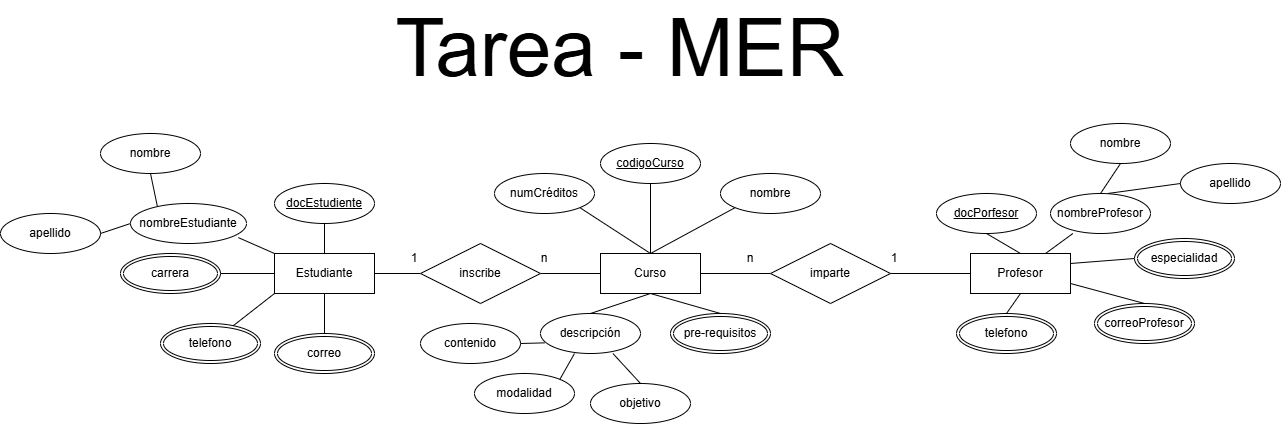

The diagram above was exported from draw.io. Its source (the exported page's mxGraphModel, read from the mxfile embedded in the PNG):
<mxGraphModel dx="2084" dy="609" grid="1" gridSize="10" guides="1" tooltips="1" connect="1" arrows="1" fold="1" page="1" pageScale="1" pageWidth="827" pageHeight="1169" background="#ffffff" math="0" shadow="0">
  <root>
    <mxCell id="0" />
    <mxCell id="1" parent="0" />
    <mxCell id="S4RKsAuaVVGbFtSfv9NX-1" value="Estudiante" style="whiteSpace=wrap;html=1;align=center;" vertex="1" parent="1">
      <mxGeometry x="-376" y="570" width="100" height="40" as="geometry" />
    </mxCell>
    <mxCell id="S4RKsAuaVVGbFtSfv9NX-2" value="Curso" style="whiteSpace=wrap;html=1;align=center;" vertex="1" parent="1">
      <mxGeometry x="-50" y="570" width="100" height="40" as="geometry" />
    </mxCell>
    <mxCell id="S4RKsAuaVVGbFtSfv9NX-3" value="Profesor" style="whiteSpace=wrap;html=1;align=center;" vertex="1" parent="1">
      <mxGeometry x="320" y="570" width="100" height="40" as="geometry" />
    </mxCell>
    <mxCell id="S4RKsAuaVVGbFtSfv9NX-4" style="edgeStyle=orthogonalEdgeStyle;rounded=0;orthogonalLoop=1;jettySize=auto;html=1;exitX=0.5;exitY=1;exitDx=0;exitDy=0;" edge="1" parent="1" source="S4RKsAuaVVGbFtSfv9NX-2" target="S4RKsAuaVVGbFtSfv9NX-2">
      <mxGeometry relative="1" as="geometry" />
    </mxCell>
    <mxCell id="S4RKsAuaVVGbFtSfv9NX-5" value="" style="endArrow=none;html=1;rounded=0;entryX=0;entryY=0.5;entryDx=0;entryDy=0;exitX=1;exitY=0.5;exitDx=0;exitDy=0;" edge="1" parent="1" source="S4RKsAuaVVGbFtSfv9NX-8" target="S4RKsAuaVVGbFtSfv9NX-2">
      <mxGeometry relative="1" as="geometry">
        <mxPoint x="-136" y="590" as="sourcePoint" />
        <mxPoint x="24" y="590" as="targetPoint" />
      </mxGeometry>
    </mxCell>
    <mxCell id="S4RKsAuaVVGbFtSfv9NX-6" value="" style="endArrow=none;html=1;rounded=0;entryX=0;entryY=0.5;entryDx=0;entryDy=0;exitX=1;exitY=0.5;exitDx=0;exitDy=0;" edge="1" parent="1" source="S4RKsAuaVVGbFtSfv9NX-10" target="S4RKsAuaVVGbFtSfv9NX-3">
      <mxGeometry relative="1" as="geometry">
        <mxPoint x="64" y="600" as="sourcePoint" />
        <mxPoint x="150" y="600" as="targetPoint" />
      </mxGeometry>
    </mxCell>
    <mxCell id="S4RKsAuaVVGbFtSfv9NX-7" value="" style="endArrow=none;html=1;rounded=0;entryX=0;entryY=0.5;entryDx=0;entryDy=0;exitX=1;exitY=0.5;exitDx=0;exitDy=0;" edge="1" parent="1" source="S4RKsAuaVVGbFtSfv9NX-1" target="S4RKsAuaVVGbFtSfv9NX-8">
      <mxGeometry relative="1" as="geometry">
        <mxPoint x="-199" y="590" as="sourcePoint" />
        <mxPoint x="-50" y="590" as="targetPoint" />
      </mxGeometry>
    </mxCell>
    <mxCell id="S4RKsAuaVVGbFtSfv9NX-8" value="inscribe" style="shape=rhombus;perimeter=rhombusPerimeter;whiteSpace=wrap;html=1;align=center;" vertex="1" parent="1">
      <mxGeometry x="-230" y="560" width="120" height="60" as="geometry" />
    </mxCell>
    <mxCell id="S4RKsAuaVVGbFtSfv9NX-9" value="" style="endArrow=none;html=1;rounded=0;entryX=0;entryY=0.5;entryDx=0;entryDy=0;exitX=1;exitY=0.5;exitDx=0;exitDy=0;" edge="1" parent="1" source="S4RKsAuaVVGbFtSfv9NX-2" target="S4RKsAuaVVGbFtSfv9NX-10">
      <mxGeometry relative="1" as="geometry">
        <mxPoint x="50" y="590" as="sourcePoint" />
        <mxPoint x="320" y="590" as="targetPoint" />
      </mxGeometry>
    </mxCell>
    <mxCell id="S4RKsAuaVVGbFtSfv9NX-10" value="imparte" style="shape=rhombus;perimeter=rhombusPerimeter;whiteSpace=wrap;html=1;align=center;" vertex="1" parent="1">
      <mxGeometry x="120" y="560" width="120" height="60" as="geometry" />
    </mxCell>
    <mxCell id="S4RKsAuaVVGbFtSfv9NX-11" value="1" style="text;html=1;align=center;verticalAlign=middle;whiteSpace=wrap;rounded=0;" vertex="1" parent="1">
      <mxGeometry x="-266" y="560" width="60" height="30" as="geometry" />
    </mxCell>
    <mxCell id="S4RKsAuaVVGbFtSfv9NX-12" value="n" style="text;html=1;align=center;verticalAlign=middle;whiteSpace=wrap;rounded=0;" vertex="1" parent="1">
      <mxGeometry x="-136" y="560" width="60" height="30" as="geometry" />
    </mxCell>
    <mxCell id="S4RKsAuaVVGbFtSfv9NX-13" value="1" style="text;html=1;align=center;verticalAlign=middle;whiteSpace=wrap;rounded=0;" vertex="1" parent="1">
      <mxGeometry x="214" y="560" width="60" height="30" as="geometry" />
    </mxCell>
    <mxCell id="S4RKsAuaVVGbFtSfv9NX-14" value="n" style="text;html=1;align=center;verticalAlign=middle;whiteSpace=wrap;rounded=0;" vertex="1" parent="1">
      <mxGeometry x="70" y="560" width="60" height="30" as="geometry" />
    </mxCell>
    <mxCell id="S4RKsAuaVVGbFtSfv9NX-15" value="codigoCurso" style="ellipse;whiteSpace=wrap;html=1;align=center;fontStyle=4;" vertex="1" parent="1">
      <mxGeometry x="-50" y="460" width="100" height="40" as="geometry" />
    </mxCell>
    <mxCell id="S4RKsAuaVVGbFtSfv9NX-16" value="" style="endArrow=none;html=1;rounded=0;exitX=0.5;exitY=0;exitDx=0;exitDy=0;entryX=0.5;entryY=1;entryDx=0;entryDy=0;" edge="1" parent="1" source="S4RKsAuaVVGbFtSfv9NX-2" target="S4RKsAuaVVGbFtSfv9NX-15">
      <mxGeometry relative="1" as="geometry">
        <mxPoint x="4" y="550" as="sourcePoint" />
        <mxPoint x="164" y="550" as="targetPoint" />
      </mxGeometry>
    </mxCell>
    <mxCell id="S4RKsAuaVVGbFtSfv9NX-17" value="descripción" style="ellipse;whiteSpace=wrap;html=1;align=center;" vertex="1" parent="1">
      <mxGeometry x="-110" y="630" width="100" height="40" as="geometry" />
    </mxCell>
    <mxCell id="S4RKsAuaVVGbFtSfv9NX-18" value="" style="endArrow=none;html=1;rounded=0;exitX=0.5;exitY=1;exitDx=0;exitDy=0;entryX=0.5;entryY=0;entryDx=0;entryDy=0;" edge="1" parent="1" source="S4RKsAuaVVGbFtSfv9NX-2" target="S4RKsAuaVVGbFtSfv9NX-17">
      <mxGeometry relative="1" as="geometry">
        <mxPoint x="14" y="630" as="sourcePoint" />
        <mxPoint x="174" y="630" as="targetPoint" />
      </mxGeometry>
    </mxCell>
    <mxCell id="S4RKsAuaVVGbFtSfv9NX-19" value="nombreEstudiante" style="ellipse;whiteSpace=wrap;html=1;align=center;" vertex="1" parent="1">
      <mxGeometry x="-520" y="520" width="116" height="40" as="geometry" />
    </mxCell>
    <mxCell id="S4RKsAuaVVGbFtSfv9NX-20" value="docEstudiente" style="ellipse;whiteSpace=wrap;html=1;align=center;fontStyle=4;" vertex="1" parent="1">
      <mxGeometry x="-376" y="500" width="100" height="40" as="geometry" />
    </mxCell>
    <mxCell id="S4RKsAuaVVGbFtSfv9NX-21" value="" style="endArrow=none;html=1;rounded=0;exitX=0.5;exitY=0;exitDx=0;exitDy=0;entryX=0.5;entryY=1;entryDx=0;entryDy=0;" edge="1" parent="1" source="S4RKsAuaVVGbFtSfv9NX-1" target="S4RKsAuaVVGbFtSfv9NX-20">
      <mxGeometry relative="1" as="geometry">
        <mxPoint x="-326" y="550" as="sourcePoint" />
        <mxPoint x="-166" y="550" as="targetPoint" />
      </mxGeometry>
    </mxCell>
    <mxCell id="S4RKsAuaVVGbFtSfv9NX-22" value="correo" style="ellipse;shape=doubleEllipse;margin=3;whiteSpace=wrap;html=1;align=center;" vertex="1" parent="1">
      <mxGeometry x="-376" y="650" width="100" height="40" as="geometry" />
    </mxCell>
    <mxCell id="S4RKsAuaVVGbFtSfv9NX-23" value="telefono" style="ellipse;shape=doubleEllipse;margin=3;whiteSpace=wrap;html=1;align=center;" vertex="1" parent="1">
      <mxGeometry x="-490" y="640" width="100" height="40" as="geometry" />
    </mxCell>
    <mxCell id="S4RKsAuaVVGbFtSfv9NX-24" value="" style="endArrow=none;html=1;rounded=0;exitX=0.93;exitY=0.853;exitDx=0;exitDy=0;entryX=0;entryY=0;entryDx=0;entryDy=0;exitPerimeter=0;" edge="1" parent="1" source="S4RKsAuaVVGbFtSfv9NX-19" target="S4RKsAuaVVGbFtSfv9NX-1">
      <mxGeometry relative="1" as="geometry">
        <mxPoint x="-386" y="550" as="sourcePoint" />
        <mxPoint x="-226" y="550" as="targetPoint" />
      </mxGeometry>
    </mxCell>
    <mxCell id="S4RKsAuaVVGbFtSfv9NX-25" value="" style="endArrow=none;html=1;rounded=0;entryX=0;entryY=1;entryDx=0;entryDy=0;" edge="1" parent="1" source="S4RKsAuaVVGbFtSfv9NX-23" target="S4RKsAuaVVGbFtSfv9NX-1">
      <mxGeometry relative="1" as="geometry">
        <mxPoint x="-406" y="620" as="sourcePoint" />
        <mxPoint x="-246" y="620" as="targetPoint" />
      </mxGeometry>
    </mxCell>
    <mxCell id="S4RKsAuaVVGbFtSfv9NX-26" value="" style="endArrow=none;html=1;rounded=0;exitX=0.5;exitY=1;exitDx=0;exitDy=0;entryX=0.5;entryY=0;entryDx=0;entryDy=0;" edge="1" parent="1" source="S4RKsAuaVVGbFtSfv9NX-1" target="S4RKsAuaVVGbFtSfv9NX-22">
      <mxGeometry relative="1" as="geometry">
        <mxPoint x="-316" y="630" as="sourcePoint" />
        <mxPoint x="-156" y="630" as="targetPoint" />
      </mxGeometry>
    </mxCell>
    <mxCell id="S4RKsAuaVVGbFtSfv9NX-27" value="nombre" style="ellipse;whiteSpace=wrap;html=1;align=center;" vertex="1" parent="1">
      <mxGeometry x="-550" y="450" width="100" height="40" as="geometry" />
    </mxCell>
    <mxCell id="S4RKsAuaVVGbFtSfv9NX-28" value="apellido" style="ellipse;whiteSpace=wrap;html=1;align=center;" vertex="1" parent="1">
      <mxGeometry x="-650" y="530" width="100" height="40" as="geometry" />
    </mxCell>
    <mxCell id="S4RKsAuaVVGbFtSfv9NX-29" value="" style="endArrow=none;html=1;rounded=0;exitX=1;exitY=0.5;exitDx=0;exitDy=0;entryX=0;entryY=0.5;entryDx=0;entryDy=0;" edge="1" parent="1" source="S4RKsAuaVVGbFtSfv9NX-28" target="S4RKsAuaVVGbFtSfv9NX-19">
      <mxGeometry relative="1" as="geometry">
        <mxPoint x="-526" y="560" as="sourcePoint" />
        <mxPoint x="-526" y="550" as="targetPoint" />
      </mxGeometry>
    </mxCell>
    <mxCell id="S4RKsAuaVVGbFtSfv9NX-30" value="" style="endArrow=none;html=1;rounded=0;exitX=0.5;exitY=1;exitDx=0;exitDy=0;entryX=0.231;entryY=0.063;entryDx=0;entryDy=0;entryPerimeter=0;" edge="1" parent="1" source="S4RKsAuaVVGbFtSfv9NX-27" target="S4RKsAuaVVGbFtSfv9NX-19">
      <mxGeometry relative="1" as="geometry">
        <mxPoint x="-396" y="480" as="sourcePoint" />
        <mxPoint x="-236" y="480" as="targetPoint" />
      </mxGeometry>
    </mxCell>
    <mxCell id="S4RKsAuaVVGbFtSfv9NX-31" value="nombre" style="ellipse;whiteSpace=wrap;html=1;align=center;" vertex="1" parent="1">
      <mxGeometry x="70" y="490" width="100" height="40" as="geometry" />
    </mxCell>
    <mxCell id="S4RKsAuaVVGbFtSfv9NX-32" value="" style="endArrow=none;html=1;rounded=0;exitX=0.5;exitY=0;exitDx=0;exitDy=0;entryX=0;entryY=1;entryDx=0;entryDy=0;" edge="1" parent="1" source="S4RKsAuaVVGbFtSfv9NX-2" target="S4RKsAuaVVGbFtSfv9NX-31">
      <mxGeometry relative="1" as="geometry">
        <mxPoint x="54" y="540" as="sourcePoint" />
        <mxPoint x="214" y="540" as="targetPoint" />
      </mxGeometry>
    </mxCell>
    <mxCell id="S4RKsAuaVVGbFtSfv9NX-33" value="numCréditos" style="ellipse;whiteSpace=wrap;html=1;align=center;" vertex="1" parent="1">
      <mxGeometry x="-156" y="490" width="100" height="40" as="geometry" />
    </mxCell>
    <mxCell id="S4RKsAuaVVGbFtSfv9NX-34" value="" style="endArrow=none;html=1;rounded=0;exitX=1;exitY=1;exitDx=0;exitDy=0;entryX=0.5;entryY=0;entryDx=0;entryDy=0;" edge="1" parent="1" source="S4RKsAuaVVGbFtSfv9NX-33" target="S4RKsAuaVVGbFtSfv9NX-2">
      <mxGeometry relative="1" as="geometry">
        <mxPoint x="-56" y="530" as="sourcePoint" />
        <mxPoint x="104" y="530" as="targetPoint" />
      </mxGeometry>
    </mxCell>
    <mxCell id="S4RKsAuaVVGbFtSfv9NX-35" value="contenido" style="ellipse;whiteSpace=wrap;html=1;align=center;" vertex="1" parent="1">
      <mxGeometry x="-230" y="640" width="100" height="40" as="geometry" />
    </mxCell>
    <mxCell id="S4RKsAuaVVGbFtSfv9NX-36" value="ob&lt;span style=&quot;color: rgba(0, 0, 0, 0); font-family: monospace; font-size: 0px; text-align: start; text-wrap-mode: nowrap;&quot;&gt;%3CmxGraphModel%3E%3Croot%3E%3CmxCell%20id%3D%220%22%2F%3E%3CmxCell%20id%3D%221%22%20parent%3D%220%22%2F%3E%3CmxCell%20id%3D%222%22%20value%3D%22Attribute%22%20style%3D%22ellipse%3BwhiteSpace%3Dwrap%3Bhtml%3D1%3Balign%3Dcenter%3B%22%20vertex%3D%221%22%20parent%3D%221%22%3E%3CmxGeometry%20x%3D%2286%22%20y%3D%221150%22%20width%3D%22100%22%20height%3D%2240%22%20as%3D%22geometry%22%2F%3E%3C%2FmxCell%3E%3C%2Froot%3E%3C%2FmxGraphModel%3E&lt;/span&gt;jetivo" style="ellipse;whiteSpace=wrap;html=1;align=center;" vertex="1" parent="1">
      <mxGeometry x="-60" y="700" width="100" height="40" as="geometry" />
    </mxCell>
    <mxCell id="S4RKsAuaVVGbFtSfv9NX-37" value="pre-requisitos" style="ellipse;shape=doubleEllipse;margin=3;whiteSpace=wrap;html=1;align=center;" vertex="1" parent="1">
      <mxGeometry x="20" y="630" width="100" height="40" as="geometry" />
    </mxCell>
    <mxCell id="S4RKsAuaVVGbFtSfv9NX-38" value="" style="endArrow=none;html=1;rounded=0;exitX=0.5;exitY=0;exitDx=0;exitDy=0;entryX=0.5;entryY=1;entryDx=0;entryDy=0;" edge="1" parent="1" source="S4RKsAuaVVGbFtSfv9NX-37" target="S4RKsAuaVVGbFtSfv9NX-2">
      <mxGeometry relative="1" as="geometry">
        <mxPoint x="74" y="620" as="sourcePoint" />
        <mxPoint x="234" y="620" as="targetPoint" />
      </mxGeometry>
    </mxCell>
    <mxCell id="S4RKsAuaVVGbFtSfv9NX-39" value="modalidad" style="ellipse;whiteSpace=wrap;html=1;align=center;" vertex="1" parent="1">
      <mxGeometry x="-176" y="690" width="100" height="40" as="geometry" />
    </mxCell>
    <mxCell id="S4RKsAuaVVGbFtSfv9NX-40" value="" style="endArrow=none;html=1;rounded=0;exitX=1;exitY=0.5;exitDx=0;exitDy=0;entryX=0.042;entryY=0.734;entryDx=0;entryDy=0;entryPerimeter=0;" edge="1" parent="1" source="S4RKsAuaVVGbFtSfv9NX-35" target="S4RKsAuaVVGbFtSfv9NX-17">
      <mxGeometry relative="1" as="geometry">
        <mxPoint x="-126" y="670" as="sourcePoint" />
        <mxPoint x="-86" y="690" as="targetPoint" />
      </mxGeometry>
    </mxCell>
    <mxCell id="S4RKsAuaVVGbFtSfv9NX-41" value="" style="endArrow=none;html=1;rounded=0;exitX=1;exitY=0;exitDx=0;exitDy=0;entryX=0.34;entryY=1;entryDx=0;entryDy=0;entryPerimeter=0;" edge="1" parent="1" source="S4RKsAuaVVGbFtSfv9NX-39" target="S4RKsAuaVVGbFtSfv9NX-17">
      <mxGeometry relative="1" as="geometry">
        <mxPoint x="-106" y="690" as="sourcePoint" />
        <mxPoint x="54" y="690" as="targetPoint" />
      </mxGeometry>
    </mxCell>
    <mxCell id="S4RKsAuaVVGbFtSfv9NX-42" value="" style="endArrow=none;html=1;rounded=0;entryX=0.5;entryY=0;entryDx=0;entryDy=0;exitX=0.724;exitY=1;exitDx=0;exitDy=0;exitPerimeter=0;" edge="1" parent="1" source="S4RKsAuaVVGbFtSfv9NX-17" target="S4RKsAuaVVGbFtSfv9NX-36">
      <mxGeometry relative="1" as="geometry">
        <mxPoint x="-36" y="670" as="sourcePoint" />
        <mxPoint x="134" y="680" as="targetPoint" />
      </mxGeometry>
    </mxCell>
    <mxCell id="S4RKsAuaVVGbFtSfv9NX-43" value="docPorfesor" style="ellipse;whiteSpace=wrap;html=1;align=center;fontStyle=4;" vertex="1" parent="1">
      <mxGeometry x="286" y="510" width="100" height="40" as="geometry" />
    </mxCell>
    <mxCell id="S4RKsAuaVVGbFtSfv9NX-44" value="nombreProfesor" style="ellipse;whiteSpace=wrap;html=1;align=center;" vertex="1" parent="1">
      <mxGeometry x="400" y="510" width="100" height="40" as="geometry" />
    </mxCell>
    <mxCell id="S4RKsAuaVVGbFtSfv9NX-45" value="especialidad" style="ellipse;shape=doubleEllipse;margin=3;whiteSpace=wrap;html=1;align=center;" vertex="1" parent="1">
      <mxGeometry x="484" y="555" width="100" height="40" as="geometry" />
    </mxCell>
    <mxCell id="S4RKsAuaVVGbFtSfv9NX-46" value="correoProfesor" style="ellipse;shape=doubleEllipse;margin=3;whiteSpace=wrap;html=1;align=center;" vertex="1" parent="1">
      <mxGeometry x="444" y="620" width="100" height="40" as="geometry" />
    </mxCell>
    <mxCell id="S4RKsAuaVVGbFtSfv9NX-47" value="telefono" style="ellipse;shape=doubleEllipse;margin=3;whiteSpace=wrap;html=1;align=center;" vertex="1" parent="1">
      <mxGeometry x="306" y="630" width="100" height="40" as="geometry" />
    </mxCell>
    <mxCell id="S4RKsAuaVVGbFtSfv9NX-48" value="" style="endArrow=none;html=1;rounded=0;exitX=0.5;exitY=0;exitDx=0;exitDy=0;entryX=0.5;entryY=1;entryDx=0;entryDy=0;" edge="1" parent="1" source="S4RKsAuaVVGbFtSfv9NX-3" target="S4RKsAuaVVGbFtSfv9NX-43">
      <mxGeometry relative="1" as="geometry">
        <mxPoint x="374" y="560" as="sourcePoint" />
        <mxPoint x="534" y="560" as="targetPoint" />
      </mxGeometry>
    </mxCell>
    <mxCell id="S4RKsAuaVVGbFtSfv9NX-49" value="" style="endArrow=none;html=1;rounded=0;exitX=0.75;exitY=0;exitDx=0;exitDy=0;entryX=0.224;entryY=1;entryDx=0;entryDy=0;entryPerimeter=0;" edge="1" parent="1" source="S4RKsAuaVVGbFtSfv9NX-3" target="S4RKsAuaVVGbFtSfv9NX-44">
      <mxGeometry relative="1" as="geometry">
        <mxPoint x="394" y="560" as="sourcePoint" />
        <mxPoint x="554" y="560" as="targetPoint" />
      </mxGeometry>
    </mxCell>
    <mxCell id="S4RKsAuaVVGbFtSfv9NX-50" value="" style="endArrow=none;html=1;rounded=0;exitX=1;exitY=0.25;exitDx=0;exitDy=0;entryX=0;entryY=0.5;entryDx=0;entryDy=0;" edge="1" parent="1" source="S4RKsAuaVVGbFtSfv9NX-3" target="S4RKsAuaVVGbFtSfv9NX-45">
      <mxGeometry relative="1" as="geometry">
        <mxPoint x="434" y="570" as="sourcePoint" />
        <mxPoint x="474" y="580" as="targetPoint" />
      </mxGeometry>
    </mxCell>
    <mxCell id="S4RKsAuaVVGbFtSfv9NX-51" value="" style="endArrow=none;html=1;rounded=0;exitX=1;exitY=0.75;exitDx=0;exitDy=0;entryX=0.5;entryY=0;entryDx=0;entryDy=0;" edge="1" parent="1" source="S4RKsAuaVVGbFtSfv9NX-3" target="S4RKsAuaVVGbFtSfv9NX-46">
      <mxGeometry relative="1" as="geometry">
        <mxPoint x="440" y="600" as="sourcePoint" />
        <mxPoint x="600" y="600" as="targetPoint" />
      </mxGeometry>
    </mxCell>
    <mxCell id="S4RKsAuaVVGbFtSfv9NX-52" value="" style="endArrow=none;html=1;rounded=0;exitX=0.5;exitY=1;exitDx=0;exitDy=0;entryX=0.5;entryY=0;entryDx=0;entryDy=0;" edge="1" parent="1" source="S4RKsAuaVVGbFtSfv9NX-3" target="S4RKsAuaVVGbFtSfv9NX-47">
      <mxGeometry relative="1" as="geometry">
        <mxPoint x="364" y="620" as="sourcePoint" />
        <mxPoint x="524" y="620" as="targetPoint" />
      </mxGeometry>
    </mxCell>
    <mxCell id="S4RKsAuaVVGbFtSfv9NX-53" value="nombre" style="ellipse;whiteSpace=wrap;html=1;align=center;" vertex="1" parent="1">
      <mxGeometry x="420" y="440" width="100" height="40" as="geometry" />
    </mxCell>
    <mxCell id="S4RKsAuaVVGbFtSfv9NX-54" value="apellido" style="ellipse;whiteSpace=wrap;html=1;align=center;" vertex="1" parent="1">
      <mxGeometry x="530" y="480" width="100" height="40" as="geometry" />
    </mxCell>
    <mxCell id="S4RKsAuaVVGbFtSfv9NX-55" value="" style="endArrow=none;html=1;rounded=0;exitX=0.5;exitY=0;exitDx=0;exitDy=0;entryX=0.5;entryY=1;entryDx=0;entryDy=0;" edge="1" parent="1" source="S4RKsAuaVVGbFtSfv9NX-44" target="S4RKsAuaVVGbFtSfv9NX-53">
      <mxGeometry relative="1" as="geometry">
        <mxPoint x="464" y="490" as="sourcePoint" />
        <mxPoint x="624" y="490" as="targetPoint" />
      </mxGeometry>
    </mxCell>
    <mxCell id="S4RKsAuaVVGbFtSfv9NX-56" value="" style="endArrow=none;html=1;rounded=0;exitX=0.572;exitY=0;exitDx=0;exitDy=0;exitPerimeter=0;entryX=0;entryY=0.5;entryDx=0;entryDy=0;" edge="1" parent="1" source="S4RKsAuaVVGbFtSfv9NX-44" target="S4RKsAuaVVGbFtSfv9NX-54">
      <mxGeometry relative="1" as="geometry">
        <mxPoint x="504" y="500" as="sourcePoint" />
        <mxPoint x="664" y="500" as="targetPoint" />
      </mxGeometry>
    </mxCell>
    <mxCell id="S4RKsAuaVVGbFtSfv9NX-57" value="&lt;font style=&quot;font-size: 80px;&quot;&gt;Tarea - MER&lt;/font&gt;" style="text;html=1;align=center;verticalAlign=middle;whiteSpace=wrap;rounded=0;" vertex="1" parent="1">
      <mxGeometry x="-380" y="350" width="700" height="30" as="geometry" />
    </mxCell>
    <mxCell id="S4RKsAuaVVGbFtSfv9NX-59" value="carrera" style="ellipse;shape=doubleEllipse;margin=3;whiteSpace=wrap;html=1;align=center;" vertex="1" parent="1">
      <mxGeometry x="-530" y="570" width="100" height="40" as="geometry" />
    </mxCell>
    <mxCell id="S4RKsAuaVVGbFtSfv9NX-60" value="" style="endArrow=none;html=1;rounded=0;exitX=1;exitY=0.5;exitDx=0;exitDy=0;entryX=0;entryY=0.5;entryDx=0;entryDy=0;" edge="1" parent="1" source="S4RKsAuaVVGbFtSfv9NX-59" target="S4RKsAuaVVGbFtSfv9NX-1">
      <mxGeometry relative="1" as="geometry">
        <mxPoint x="-410" y="600" as="sourcePoint" />
        <mxPoint x="-250" y="600" as="targetPoint" />
      </mxGeometry>
    </mxCell>
  </root>
</mxGraphModel>